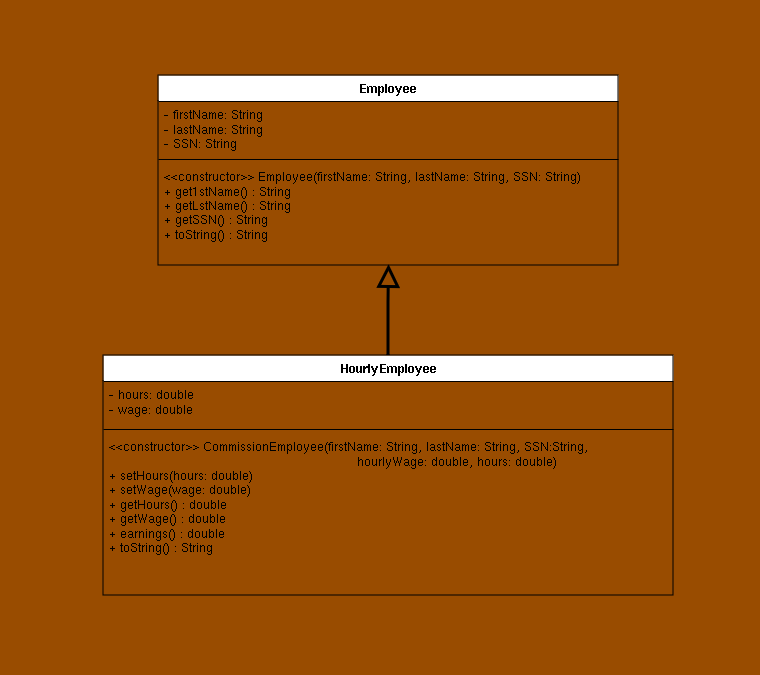

The diagram above was exported from draw.io. Its source (the exported page's mxGraphModel, read from the mxfile embedded in the PNG):
<mxGraphModel dx="1006" dy="656" grid="1" gridSize="10" guides="1" tooltips="1" connect="1" arrows="1" fold="1" page="1" pageScale="1" pageWidth="850" pageHeight="1100" background="#994C00" math="0" shadow="0">
  <root>
    <mxCell id="0" />
    <mxCell id="1" parent="0" />
    <mxCell id="LDUIEojxl0lMCR-thpYx-1" value="Employee" style="swimlane;fontStyle=1;align=center;verticalAlign=top;childLayout=stackLayout;horizontal=1;startSize=26;horizontalStack=0;resizeParent=1;resizeParentMax=0;resizeLast=0;collapsible=1;marginBottom=0;whiteSpace=wrap;html=1;swimlaneFillColor=#994C00;" parent="1" vertex="1">
      <mxGeometry x="195" y="80" width="460" height="190" as="geometry" />
    </mxCell>
    <mxCell id="LDUIEojxl0lMCR-thpYx-2" value="&lt;div&gt;- firstName: String&lt;/div&gt;&lt;div&gt;- lastName: String&lt;/div&gt;&lt;div&gt;- SSN: String&lt;/div&gt;&lt;div&gt;&lt;br&gt;&lt;/div&gt;" style="text;strokeColor=none;fillColor=none;align=left;verticalAlign=top;spacingLeft=4;spacingRight=4;overflow=hidden;rotatable=0;points=[[0,0.5],[1,0.5]];portConstraint=eastwest;whiteSpace=wrap;html=1;" parent="LDUIEojxl0lMCR-thpYx-1" vertex="1">
      <mxGeometry y="26" width="460" height="54" as="geometry" />
    </mxCell>
    <mxCell id="LDUIEojxl0lMCR-thpYx-3" value="" style="line;strokeWidth=1;fillColor=none;align=left;verticalAlign=middle;spacingTop=-1;spacingLeft=3;spacingRight=3;rotatable=0;labelPosition=right;points=[];portConstraint=eastwest;strokeColor=inherit;" parent="LDUIEojxl0lMCR-thpYx-1" vertex="1">
      <mxGeometry y="80" width="460" height="8" as="geometry" />
    </mxCell>
    <mxCell id="LDUIEojxl0lMCR-thpYx-4" value="&lt;div&gt;&amp;lt;&amp;lt;constructor&amp;gt;&amp;gt; Employee(firstName: String, lastName: String, SSN: String)&lt;/div&gt;&lt;div&gt;+ get1stName() : String&lt;/div&gt;&lt;div&gt;+ getLstName() : String&lt;/div&gt;&lt;div&gt;+ getSSN() : String&lt;/div&gt;&lt;div&gt;+ toString() : String&lt;br&gt;&lt;/div&gt;" style="text;strokeColor=none;fillColor=none;align=left;verticalAlign=top;spacingLeft=4;spacingRight=4;overflow=hidden;rotatable=0;points=[[0,0.5],[1,0.5]];portConstraint=eastwest;whiteSpace=wrap;html=1;" parent="LDUIEojxl0lMCR-thpYx-1" vertex="1">
      <mxGeometry y="88" width="460" height="102" as="geometry" />
    </mxCell>
    <mxCell id="LDUIEojxl0lMCR-thpYx-5" value="&amp;nbsp;" style="text;html=1;align=center;verticalAlign=middle;resizable=0;points=[];autosize=1;strokeColor=none;fillColor=none;" parent="1" vertex="1">
      <mxGeometry x="410" y="5" width="30" height="30" as="geometry" />
    </mxCell>
    <mxCell id="LDUIEojxl0lMCR-thpYx-6" value="&amp;nbsp;" style="text;html=1;align=center;verticalAlign=middle;resizable=0;points=[];autosize=1;strokeColor=none;fillColor=none;" parent="1" vertex="1">
      <mxGeometry x="767" y="168" width="30" height="30" as="geometry" />
    </mxCell>
    <mxCell id="LDUIEojxl0lMCR-thpYx-7" value="&amp;nbsp;" style="text;html=1;align=center;verticalAlign=middle;resizable=0;points=[];autosize=1;strokeColor=none;fillColor=none;" parent="1" vertex="1">
      <mxGeometry x="37" y="128" width="30" height="30" as="geometry" />
    </mxCell>
    <mxCell id="LDUIEojxl0lMCR-thpYx-13" value="HourlyEmployee" style="swimlane;fontStyle=1;align=center;verticalAlign=top;childLayout=stackLayout;horizontal=1;startSize=26;horizontalStack=0;resizeParent=1;resizeParentMax=0;resizeLast=0;collapsible=1;marginBottom=0;whiteSpace=wrap;html=1;swimlaneFillColor=#994C00;" parent="1" vertex="1">
      <mxGeometry x="140" y="360" width="570" height="240" as="geometry" />
    </mxCell>
    <mxCell id="LDUIEojxl0lMCR-thpYx-14" value="&lt;div&gt;- hours: double&lt;/div&gt;&lt;div&gt;- wage: double&lt;br&gt;&lt;/div&gt;" style="text;strokeColor=none;fillColor=none;align=left;verticalAlign=top;spacingLeft=4;spacingRight=4;overflow=hidden;rotatable=0;points=[[0,0.5],[1,0.5]];portConstraint=eastwest;whiteSpace=wrap;html=1;" parent="LDUIEojxl0lMCR-thpYx-13" vertex="1">
      <mxGeometry y="26" width="570" height="44" as="geometry" />
    </mxCell>
    <mxCell id="LDUIEojxl0lMCR-thpYx-15" value="" style="line;strokeWidth=1;fillColor=none;align=left;verticalAlign=middle;spacingTop=-1;spacingLeft=3;spacingRight=3;rotatable=0;labelPosition=right;points=[];portConstraint=eastwest;strokeColor=inherit;" parent="LDUIEojxl0lMCR-thpYx-13" vertex="1">
      <mxGeometry y="70" width="570" height="8" as="geometry" />
    </mxCell>
    <mxCell id="LDUIEojxl0lMCR-thpYx-16" value="&lt;div&gt;&amp;lt;&amp;lt;constructor&amp;gt;&amp;gt; CommissionEmployee(firstName: String, lastName: String, SSN:String,&amp;nbsp;&amp;nbsp;&amp;nbsp;&amp;nbsp;&amp;nbsp; &lt;span style=&quot;white-space: pre;&quot;&gt;&#09;&lt;/span&gt;&lt;span style=&quot;white-space: pre;&quot;&gt;&#09;&lt;/span&gt;&lt;span style=&quot;white-space: pre;&quot;&gt;&#09;&lt;/span&gt;&lt;span style=&quot;white-space: pre;&quot;&gt;&#09;&lt;/span&gt;&lt;span style=&quot;white-space: pre;&quot;&gt;&#09;&lt;/span&gt;&lt;span style=&quot;white-space: pre;&quot;&gt;&#09;&lt;/span&gt;&lt;span style=&quot;white-space: pre;&quot;&gt;&#09;&lt;/span&gt;&amp;nbsp;&amp;nbsp;&amp;nbsp;&amp;nbsp;&amp;nbsp; hourlyWage: double, hours: double)&lt;/div&gt;&lt;div&gt;+ setHours(hours: double)&lt;/div&gt;&lt;div&gt;+ setWage(wage: double)&lt;/div&gt;&lt;div&gt;+ getHours() : double&lt;/div&gt;&lt;div&gt;+ getWage() : double&lt;/div&gt;&lt;div&gt;+ earnings() : double&lt;br&gt;&lt;/div&gt;&lt;div&gt;+ toString() : String&lt;br&gt;&lt;/div&gt;" style="text;strokeColor=none;fillColor=none;align=left;verticalAlign=top;spacingLeft=4;spacingRight=4;overflow=hidden;rotatable=0;points=[[0,0.5],[1,0.5]];portConstraint=eastwest;whiteSpace=wrap;html=1;" parent="LDUIEojxl0lMCR-thpYx-13" vertex="1">
      <mxGeometry y="78" width="570" height="162" as="geometry" />
    </mxCell>
    <mxCell id="LDUIEojxl0lMCR-thpYx-17" value="" style="endArrow=block;endSize=16;endFill=0;html=1;rounded=0;strokeWidth=3;exitX=0.5;exitY=0;exitDx=0;exitDy=0;entryX=0.501;entryY=1.021;entryDx=0;entryDy=0;entryPerimeter=0;" parent="1" source="LDUIEojxl0lMCR-thpYx-13" edge="1">
      <mxGeometry width="160" relative="1" as="geometry">
        <mxPoint x="425" y="356.9999999999999" as="sourcePoint" />
        <mxPoint x="425.46000000000004" y="269.14199999999994" as="targetPoint" />
        <Array as="points">
          <mxPoint x="425" y="307" />
        </Array>
      </mxGeometry>
    </mxCell>
    <mxCell id="fO-EAXus2S4L1LG9Apnz-8" value="&amp;nbsp;" style="text;html=1;align=center;verticalAlign=middle;resizable=0;points=[];autosize=1;strokeColor=none;fillColor=none;" parent="1" vertex="1">
      <mxGeometry x="410" y="650" width="30" height="30" as="geometry" />
    </mxCell>
  </root>
</mxGraphModel>